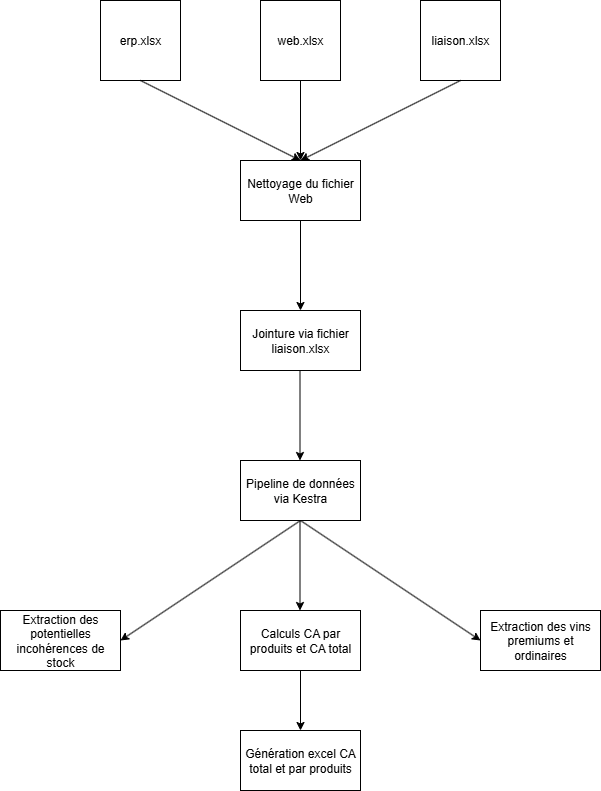

The diagram above was exported from draw.io. Its source (the exported page's mxGraphModel, read from the mxfile embedded in the PNG):
<mxGraphModel dx="827" dy="929" grid="1" gridSize="10" guides="1" tooltips="1" connect="1" arrows="1" fold="1" page="1" pageScale="1" pageWidth="827" pageHeight="1169" math="0" shadow="0">
  <root>
    <mxCell id="0" />
    <mxCell id="1" parent="0" />
    <mxCell id="iPQM3NMapGL3blZML7CS-1" value="erp.xlsx" style="whiteSpace=wrap;html=1;aspect=fixed;" vertex="1" parent="1">
      <mxGeometry x="260" y="80" width="80" height="80" as="geometry" />
    </mxCell>
    <mxCell id="iPQM3NMapGL3blZML7CS-2" value="web.xlsx" style="whiteSpace=wrap;html=1;aspect=fixed;" vertex="1" parent="1">
      <mxGeometry x="420" y="80" width="80" height="80" as="geometry" />
    </mxCell>
    <mxCell id="iPQM3NMapGL3blZML7CS-3" value="liaison.xlsx" style="whiteSpace=wrap;html=1;aspect=fixed;" vertex="1" parent="1">
      <mxGeometry x="580" y="80" width="80" height="80" as="geometry" />
    </mxCell>
    <mxCell id="iPQM3NMapGL3blZML7CS-5" value="Nettoyage du fichier Web" style="rounded=0;whiteSpace=wrap;html=1;" vertex="1" parent="1">
      <mxGeometry x="400" y="240" width="120" height="60" as="geometry" />
    </mxCell>
    <mxCell id="iPQM3NMapGL3blZML7CS-6" value="Jointure via fichier liaison.xlsx" style="rounded=0;whiteSpace=wrap;html=1;" vertex="1" parent="1">
      <mxGeometry x="400" y="390" width="120" height="60" as="geometry" />
    </mxCell>
    <mxCell id="iPQM3NMapGL3blZML7CS-7" value="Calculs CA par produits et CA total" style="rounded=0;whiteSpace=wrap;html=1;" vertex="1" parent="1">
      <mxGeometry x="400" y="690" width="120" height="60" as="geometry" />
    </mxCell>
    <mxCell id="iPQM3NMapGL3blZML7CS-8" value="Extraction des vins premiums et ordinaires" style="rounded=0;whiteSpace=wrap;html=1;" vertex="1" parent="1">
      <mxGeometry x="640" y="690" width="120" height="60" as="geometry" />
    </mxCell>
    <mxCell id="iPQM3NMapGL3blZML7CS-10" value="Génération excel CA total et par produits" style="rounded=0;whiteSpace=wrap;html=1;" vertex="1" parent="1">
      <mxGeometry x="400" y="810" width="120" height="60" as="geometry" />
    </mxCell>
    <mxCell id="iPQM3NMapGL3blZML7CS-11" value="Extraction des potentielles incohérences de stock" style="rounded=0;whiteSpace=wrap;html=1;" vertex="1" parent="1">
      <mxGeometry x="160" y="690" width="120" height="60" as="geometry" />
    </mxCell>
    <mxCell id="iPQM3NMapGL3blZML7CS-15" value="" style="endArrow=classic;html=1;rounded=0;exitX=0.5;exitY=1;exitDx=0;exitDy=0;entryX=0.5;entryY=0;entryDx=0;entryDy=0;" edge="1" parent="1" source="iPQM3NMapGL3blZML7CS-1" target="iPQM3NMapGL3blZML7CS-5">
      <mxGeometry width="50" height="50" relative="1" as="geometry">
        <mxPoint x="480" y="430" as="sourcePoint" />
        <mxPoint x="530" y="380" as="targetPoint" />
      </mxGeometry>
    </mxCell>
    <mxCell id="iPQM3NMapGL3blZML7CS-16" value="" style="endArrow=classic;html=1;rounded=0;exitX=0.5;exitY=1;exitDx=0;exitDy=0;entryX=0.5;entryY=0;entryDx=0;entryDy=0;" edge="1" parent="1" source="iPQM3NMapGL3blZML7CS-2" target="iPQM3NMapGL3blZML7CS-5">
      <mxGeometry width="50" height="50" relative="1" as="geometry">
        <mxPoint x="310" y="170" as="sourcePoint" />
        <mxPoint x="470" y="250" as="targetPoint" />
      </mxGeometry>
    </mxCell>
    <mxCell id="iPQM3NMapGL3blZML7CS-17" value="" style="endArrow=classic;html=1;rounded=0;exitX=0.5;exitY=1;exitDx=0;exitDy=0;" edge="1" parent="1" source="iPQM3NMapGL3blZML7CS-3">
      <mxGeometry width="50" height="50" relative="1" as="geometry">
        <mxPoint x="470" y="170" as="sourcePoint" />
        <mxPoint x="460" y="240" as="targetPoint" />
      </mxGeometry>
    </mxCell>
    <mxCell id="iPQM3NMapGL3blZML7CS-18" value="" style="endArrow=classic;html=1;rounded=0;exitX=0.5;exitY=1;exitDx=0;exitDy=0;entryX=0.5;entryY=0;entryDx=0;entryDy=0;" edge="1" parent="1" source="iPQM3NMapGL3blZML7CS-5" target="iPQM3NMapGL3blZML7CS-6">
      <mxGeometry width="50" height="50" relative="1" as="geometry">
        <mxPoint x="470" y="170" as="sourcePoint" />
        <mxPoint x="470" y="250" as="targetPoint" />
      </mxGeometry>
    </mxCell>
    <mxCell id="iPQM3NMapGL3blZML7CS-19" value="" style="endArrow=classic;html=1;rounded=0;exitX=0.5;exitY=1;exitDx=0;exitDy=0;entryX=0.5;entryY=0;entryDx=0;entryDy=0;" edge="1" parent="1">
      <mxGeometry width="50" height="50" relative="1" as="geometry">
        <mxPoint x="459.5" y="450" as="sourcePoint" />
        <mxPoint x="459.5" y="540" as="targetPoint" />
      </mxGeometry>
    </mxCell>
    <mxCell id="iPQM3NMapGL3blZML7CS-20" value="" style="endArrow=classic;html=1;rounded=0;exitX=0.5;exitY=1;exitDx=0;exitDy=0;entryX=0;entryY=0.5;entryDx=0;entryDy=0;" edge="1" parent="1" source="iPQM3NMapGL3blZML7CS-23" target="iPQM3NMapGL3blZML7CS-8">
      <mxGeometry width="50" height="50" relative="1" as="geometry">
        <mxPoint x="469.5" y="610" as="sourcePoint" />
        <mxPoint x="469.5" y="700" as="targetPoint" />
      </mxGeometry>
    </mxCell>
    <mxCell id="iPQM3NMapGL3blZML7CS-21" value="" style="endArrow=classic;html=1;rounded=0;exitX=0.5;exitY=1;exitDx=0;exitDy=0;entryX=1;entryY=0.5;entryDx=0;entryDy=0;" edge="1" parent="1" source="iPQM3NMapGL3blZML7CS-23" target="iPQM3NMapGL3blZML7CS-11">
      <mxGeometry width="50" height="50" relative="1" as="geometry">
        <mxPoint x="530" y="730" as="sourcePoint" />
        <mxPoint x="650" y="730" as="targetPoint" />
      </mxGeometry>
    </mxCell>
    <mxCell id="iPQM3NMapGL3blZML7CS-22" value="" style="endArrow=classic;html=1;rounded=0;exitX=0.5;exitY=1;exitDx=0;exitDy=0;entryX=0.5;entryY=0;entryDx=0;entryDy=0;" edge="1" parent="1" source="iPQM3NMapGL3blZML7CS-7" target="iPQM3NMapGL3blZML7CS-10">
      <mxGeometry width="50" height="50" relative="1" as="geometry">
        <mxPoint x="410" y="730" as="sourcePoint" />
        <mxPoint x="290" y="730" as="targetPoint" />
      </mxGeometry>
    </mxCell>
    <mxCell id="iPQM3NMapGL3blZML7CS-23" value="Pipeline de données via Kestra" style="rounded=0;whiteSpace=wrap;html=1;" vertex="1" parent="1">
      <mxGeometry x="400" y="540" width="120" height="60" as="geometry" />
    </mxCell>
    <mxCell id="iPQM3NMapGL3blZML7CS-24" value="" style="endArrow=classic;html=1;rounded=0;exitX=0.5;exitY=1;exitDx=0;exitDy=0;entryX=0.5;entryY=0;entryDx=0;entryDy=0;" edge="1" parent="1">
      <mxGeometry width="50" height="50" relative="1" as="geometry">
        <mxPoint x="459.5" y="600" as="sourcePoint" />
        <mxPoint x="459.5" y="690" as="targetPoint" />
      </mxGeometry>
    </mxCell>
  </root>
</mxGraphModel>